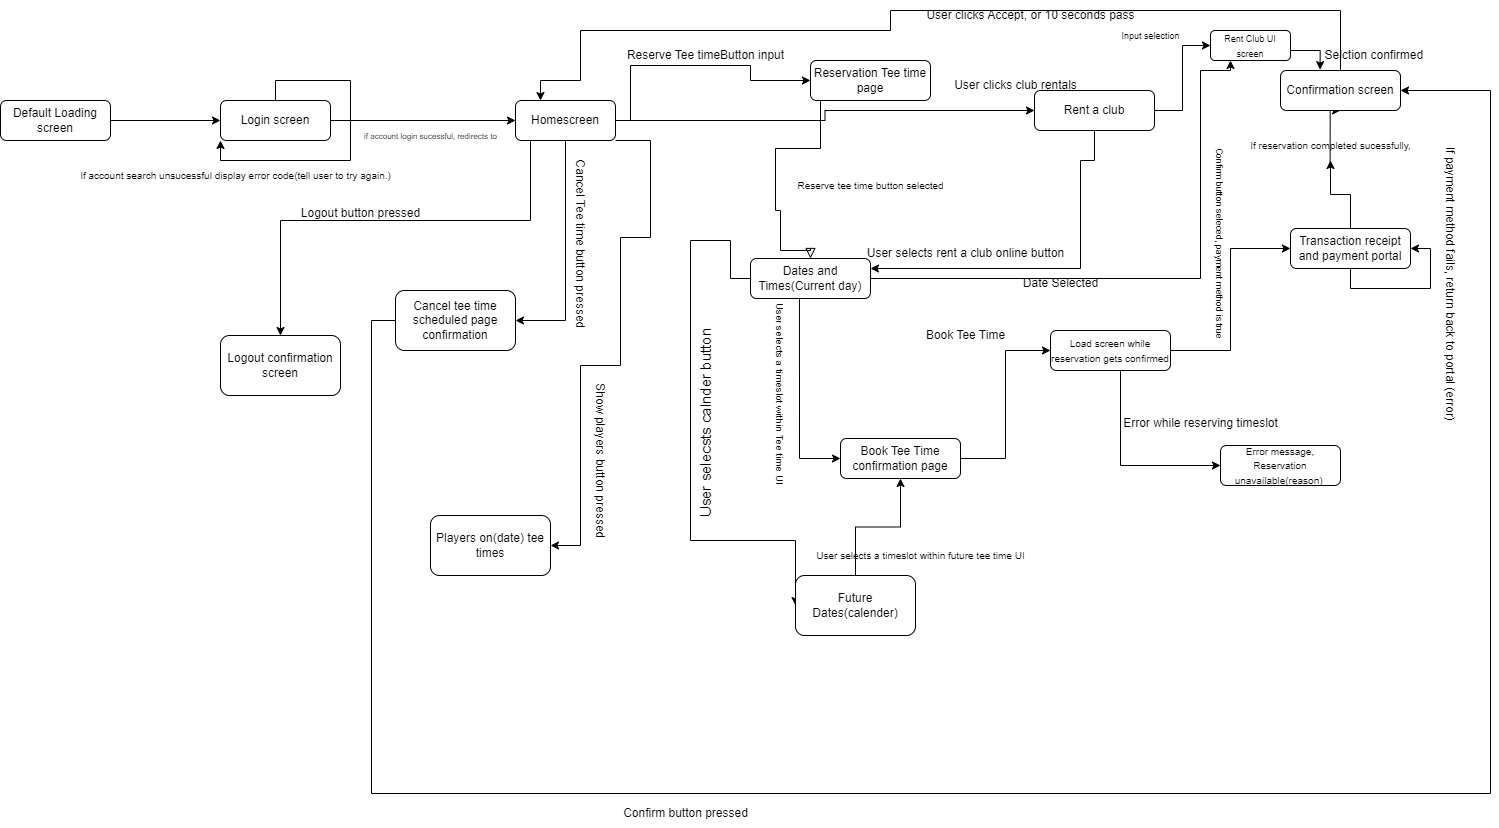

The diagram above was exported from draw.io. Its source (the exported page's mxGraphModel, read from the mxfile embedded in the PNG):
<mxGraphModel dx="2280" dy="798" grid="1" gridSize="10" guides="1" tooltips="1" connect="1" arrows="1" fold="1" page="1" pageScale="1" pageWidth="827" pageHeight="1169" math="0" shadow="0">
  <root>
    <mxCell id="WIyWlLk6GJQsqaUBKTNV-0" />
    <mxCell id="WIyWlLk6GJQsqaUBKTNV-1" parent="WIyWlLk6GJQsqaUBKTNV-0" />
    <mxCell id="WIyWlLk6GJQsqaUBKTNV-2" value="" style="rounded=0;html=1;jettySize=auto;orthogonalLoop=1;fontSize=11;endArrow=block;endFill=0;endSize=8;strokeWidth=1;shadow=0;labelBackgroundColor=none;edgeStyle=orthogonalEdgeStyle;entryX=0.5;entryY=0;entryDx=0;entryDy=0;" parent="WIyWlLk6GJQsqaUBKTNV-1" source="WIyWlLk6GJQsqaUBKTNV-3" target="8ymgHWk6rPT_1YRBjakc-11" edge="1">
      <mxGeometry relative="1" as="geometry">
        <mxPoint x="100" y="230" as="targetPoint" />
        <Array as="points">
          <mxPoint x="140" y="158" />
          <mxPoint x="95" y="158" />
          <mxPoint x="95" y="220" />
          <mxPoint x="100" y="220" />
          <mxPoint x="100" y="260" />
        </Array>
      </mxGeometry>
    </mxCell>
    <mxCell id="WIyWlLk6GJQsqaUBKTNV-3" value="Reservation Tee time page" style="rounded=1;whiteSpace=wrap;html=1;fontSize=12;glass=0;strokeWidth=1;shadow=0;" parent="WIyWlLk6GJQsqaUBKTNV-1" vertex="1">
      <mxGeometry x="130" y="70" width="120" height="40" as="geometry" />
    </mxCell>
    <mxCell id="U6y84IAsfDTORnwTe16a-27" style="edgeStyle=orthogonalEdgeStyle;rounded=0;orthogonalLoop=1;jettySize=auto;html=1;entryX=0;entryY=0.5;entryDx=0;entryDy=0;exitX=0.408;exitY=1.006;exitDx=0;exitDy=0;exitPerimeter=0;" parent="WIyWlLk6GJQsqaUBKTNV-1" source="8ymgHWk6rPT_1YRBjakc-11" target="U6y84IAsfDTORnwTe16a-1" edge="1">
      <mxGeometry relative="1" as="geometry">
        <mxPoint x="90" y="298" as="sourcePoint" />
      </mxGeometry>
    </mxCell>
    <mxCell id="8ymgHWk6rPT_1YRBjakc-8" style="edgeStyle=orthogonalEdgeStyle;rounded=0;orthogonalLoop=1;jettySize=auto;html=1;entryX=0;entryY=0.5;entryDx=0;entryDy=0;exitX=0;exitY=0.5;exitDx=0;exitDy=0;" parent="WIyWlLk6GJQsqaUBKTNV-1" source="8ymgHWk6rPT_1YRBjakc-11" target="8ymgHWk6rPT_1YRBjakc-4" edge="1">
      <mxGeometry relative="1" as="geometry">
        <mxPoint x="40" y="258" as="sourcePoint" />
        <Array as="points">
          <mxPoint x="50" y="250" />
          <mxPoint x="10" y="250" />
          <mxPoint x="10" y="550" />
          <mxPoint x="115" y="550" />
        </Array>
      </mxGeometry>
    </mxCell>
    <mxCell id="8ymgHWk6rPT_1YRBjakc-1" style="edgeStyle=orthogonalEdgeStyle;rounded=0;orthogonalLoop=1;jettySize=auto;html=1;entryX=0;entryY=0.5;entryDx=0;entryDy=0;" parent="WIyWlLk6GJQsqaUBKTNV-1" source="WIyWlLk6GJQsqaUBKTNV-12" target="U6y84IAsfDTORnwTe16a-0" edge="1">
      <mxGeometry relative="1" as="geometry" />
    </mxCell>
    <mxCell id="8ymgHWk6rPT_1YRBjakc-15" style="edgeStyle=orthogonalEdgeStyle;rounded=0;orthogonalLoop=1;jettySize=auto;html=1;entryX=0;entryY=0.5;entryDx=0;entryDy=0;" parent="WIyWlLk6GJQsqaUBKTNV-1" source="WIyWlLk6GJQsqaUBKTNV-12" target="8ymgHWk6rPT_1YRBjakc-13" edge="1">
      <mxGeometry relative="1" as="geometry">
        <Array as="points">
          <mxPoint x="440" y="475" />
        </Array>
      </mxGeometry>
    </mxCell>
    <mxCell id="WIyWlLk6GJQsqaUBKTNV-12" value="&lt;font style=&quot;font-size: 10px;&quot;&gt;Load screen while reservation gets confirmed&lt;/font&gt;" style="rounded=1;whiteSpace=wrap;html=1;fontSize=12;glass=0;strokeWidth=1;shadow=0;" parent="WIyWlLk6GJQsqaUBKTNV-1" vertex="1">
      <mxGeometry x="370" y="340" width="120" height="40" as="geometry" />
    </mxCell>
    <mxCell id="8ymgHWk6rPT_1YRBjakc-21" style="edgeStyle=orthogonalEdgeStyle;rounded=0;orthogonalLoop=1;jettySize=auto;html=1;entryX=0.5;entryY=1;entryDx=0;entryDy=0;exitX=0.498;exitY=1.156;exitDx=0;exitDy=0;exitPerimeter=0;" parent="WIyWlLk6GJQsqaUBKTNV-1" source="8ymgHWk6rPT_1YRBjakc-14" target="8ymgHWk6rPT_1YRBjakc-18" edge="1">
      <mxGeometry relative="1" as="geometry" />
    </mxCell>
    <mxCell id="8ymgHWk6rPT_1YRBjakc-24" style="edgeStyle=orthogonalEdgeStyle;rounded=0;orthogonalLoop=1;jettySize=auto;html=1;exitX=0.5;exitY=1;exitDx=0;exitDy=0;entryX=1;entryY=0.5;entryDx=0;entryDy=0;" parent="WIyWlLk6GJQsqaUBKTNV-1" source="U6y84IAsfDTORnwTe16a-0" target="U6y84IAsfDTORnwTe16a-0" edge="1">
      <mxGeometry relative="1" as="geometry">
        <mxPoint x="770" y="270" as="targetPoint" />
      </mxGeometry>
    </mxCell>
    <mxCell id="U6y84IAsfDTORnwTe16a-0" value="Transaction receipt and payment portal" style="rounded=1;whiteSpace=wrap;html=1;fontSize=12;glass=0;strokeWidth=1;shadow=0;" parent="WIyWlLk6GJQsqaUBKTNV-1" vertex="1">
      <mxGeometry x="610" y="238" width="120" height="40" as="geometry" />
    </mxCell>
    <mxCell id="8ymgHWk6rPT_1YRBjakc-9" style="edgeStyle=orthogonalEdgeStyle;rounded=0;orthogonalLoop=1;jettySize=auto;html=1;exitX=1;exitY=0.5;exitDx=0;exitDy=0;entryX=0;entryY=0.5;entryDx=0;entryDy=0;" parent="WIyWlLk6GJQsqaUBKTNV-1" source="U6y84IAsfDTORnwTe16a-1" target="WIyWlLk6GJQsqaUBKTNV-12" edge="1">
      <mxGeometry relative="1" as="geometry" />
    </mxCell>
    <mxCell id="U6y84IAsfDTORnwTe16a-1" value="Book Tee Time confirmation page" style="rounded=1;whiteSpace=wrap;html=1;fontSize=12;glass=0;strokeWidth=1;shadow=0;" parent="WIyWlLk6GJQsqaUBKTNV-1" vertex="1">
      <mxGeometry x="160" y="448" width="120" height="40" as="geometry" />
    </mxCell>
    <mxCell id="U6y84IAsfDTORnwTe16a-8" style="edgeStyle=orthogonalEdgeStyle;rounded=0;orthogonalLoop=1;jettySize=auto;html=1;entryX=0;entryY=0.5;entryDx=0;entryDy=0;" parent="WIyWlLk6GJQsqaUBKTNV-1" source="U6y84IAsfDTORnwTe16a-5" target="U6y84IAsfDTORnwTe16a-6" edge="1">
      <mxGeometry relative="1" as="geometry" />
    </mxCell>
    <mxCell id="U6y84IAsfDTORnwTe16a-5" value="Login screen" style="rounded=1;whiteSpace=wrap;html=1;fontSize=12;glass=0;strokeWidth=1;shadow=0;" parent="WIyWlLk6GJQsqaUBKTNV-1" vertex="1">
      <mxGeometry x="-460" y="110" width="110" height="40" as="geometry" />
    </mxCell>
    <mxCell id="U6y84IAsfDTORnwTe16a-12" style="edgeStyle=orthogonalEdgeStyle;rounded=0;orthogonalLoop=1;jettySize=auto;html=1;entryX=0;entryY=0.5;entryDx=0;entryDy=0;" parent="WIyWlLk6GJQsqaUBKTNV-1" source="U6y84IAsfDTORnwTe16a-6" target="WIyWlLk6GJQsqaUBKTNV-3" edge="1">
      <mxGeometry relative="1" as="geometry">
        <Array as="points">
          <mxPoint x="-50" y="75" />
          <mxPoint x="70" y="75" />
          <mxPoint x="70" y="90" />
        </Array>
      </mxGeometry>
    </mxCell>
    <mxCell id="09FIm-k6Lzb5UZyTpOto-4" style="edgeStyle=orthogonalEdgeStyle;rounded=0;orthogonalLoop=1;jettySize=auto;html=1;entryX=0;entryY=0.5;entryDx=0;entryDy=0;" parent="WIyWlLk6GJQsqaUBKTNV-1" source="U6y84IAsfDTORnwTe16a-6" target="U6y84IAsfDTORnwTe16a-20" edge="1">
      <mxGeometry relative="1" as="geometry" />
    </mxCell>
    <mxCell id="09FIm-k6Lzb5UZyTpOto-10" style="edgeStyle=orthogonalEdgeStyle;rounded=0;orthogonalLoop=1;jettySize=auto;html=1;entryX=1;entryY=0.5;entryDx=0;entryDy=0;" parent="WIyWlLk6GJQsqaUBKTNV-1" source="U6y84IAsfDTORnwTe16a-6" target="09FIm-k6Lzb5UZyTpOto-9" edge="1">
      <mxGeometry relative="1" as="geometry">
        <Array as="points">
          <mxPoint x="-30" y="150" />
          <mxPoint x="-30" y="247" />
          <mxPoint x="-60" y="247" />
          <mxPoint x="-60" y="375" />
          <mxPoint x="-100" y="375" />
          <mxPoint x="-100" y="555" />
        </Array>
      </mxGeometry>
    </mxCell>
    <mxCell id="09FIm-k6Lzb5UZyTpOto-12" style="edgeStyle=orthogonalEdgeStyle;rounded=0;orthogonalLoop=1;jettySize=auto;html=1;entryX=1;entryY=0.5;entryDx=0;entryDy=0;" parent="WIyWlLk6GJQsqaUBKTNV-1" source="U6y84IAsfDTORnwTe16a-6" target="09FIm-k6Lzb5UZyTpOto-13" edge="1">
      <mxGeometry relative="1" as="geometry">
        <mxPoint x="-139.99999999999977" y="330" as="targetPoint" />
      </mxGeometry>
    </mxCell>
    <mxCell id="U6y84IAsfDTORnwTe16a-6" value="Homescreen" style="rounded=1;whiteSpace=wrap;html=1;fontSize=12;glass=0;strokeWidth=1;shadow=0;" parent="WIyWlLk6GJQsqaUBKTNV-1" vertex="1">
      <mxGeometry x="-165" y="110" width="100" height="40" as="geometry" />
    </mxCell>
    <mxCell id="09FIm-k6Lzb5UZyTpOto-1" style="edgeStyle=orthogonalEdgeStyle;rounded=0;orthogonalLoop=1;jettySize=auto;html=1;entryX=0.5;entryY=0;entryDx=0;entryDy=0;exitX=0.25;exitY=1;exitDx=0;exitDy=0;" parent="WIyWlLk6GJQsqaUBKTNV-1" source="U6y84IAsfDTORnwTe16a-6" target="09FIm-k6Lzb5UZyTpOto-0" edge="1">
      <mxGeometry relative="1" as="geometry">
        <mxPoint x="-60" y="190" as="sourcePoint" />
        <Array as="points">
          <mxPoint x="-150" y="150" />
          <mxPoint x="-150" y="230" />
          <mxPoint x="-400" y="230" />
        </Array>
      </mxGeometry>
    </mxCell>
    <mxCell id="U6y84IAsfDTORnwTe16a-9" value="&lt;font style=&quot;font-size: 8px;&quot;&gt;if account login sucessful, redirects to&lt;/font&gt;" style="text;html=1;align=center;verticalAlign=middle;resizable=0;points=[];autosize=1;strokeColor=none;fillColor=none;" parent="WIyWlLk6GJQsqaUBKTNV-1" vertex="1">
      <mxGeometry x="-330" y="130" width="160" height="30" as="geometry" />
    </mxCell>
    <mxCell id="U6y84IAsfDTORnwTe16a-10" style="edgeStyle=orthogonalEdgeStyle;rounded=0;orthogonalLoop=1;jettySize=auto;html=1;entryX=0;entryY=1;entryDx=0;entryDy=0;" parent="WIyWlLk6GJQsqaUBKTNV-1" source="U6y84IAsfDTORnwTe16a-5" target="U6y84IAsfDTORnwTe16a-5" edge="1">
      <mxGeometry relative="1" as="geometry" />
    </mxCell>
    <mxCell id="U6y84IAsfDTORnwTe16a-11" value="&lt;font style=&quot;font-size: 10px;&quot;&gt;If account search unsucessful display error code(tell user to try again.)&lt;/font&gt;" style="text;html=1;align=center;verticalAlign=middle;resizable=0;points=[];autosize=1;strokeColor=none;fillColor=none;" parent="WIyWlLk6GJQsqaUBKTNV-1" vertex="1">
      <mxGeometry x="-610" y="170" width="330" height="30" as="geometry" />
    </mxCell>
    <mxCell id="U6y84IAsfDTORnwTe16a-13" value="Reserve Tee timeButton input" style="text;html=1;align=center;verticalAlign=middle;resizable=0;points=[];autosize=1;strokeColor=none;fillColor=none;rotation=0;" parent="WIyWlLk6GJQsqaUBKTNV-1" vertex="1">
      <mxGeometry x="-65" y="50" width="180" height="30" as="geometry" />
    </mxCell>
    <mxCell id="U6y84IAsfDTORnwTe16a-15" value="&lt;font style=&quot;font-size: 10px;&quot;&gt;Reserve tee time button selected&lt;/font&gt;" style="text;html=1;align=center;verticalAlign=middle;resizable=0;points=[];autosize=1;strokeColor=none;fillColor=none;" parent="WIyWlLk6GJQsqaUBKTNV-1" vertex="1">
      <mxGeometry x="105" y="180" width="170" height="30" as="geometry" />
    </mxCell>
    <mxCell id="HjsB1XvVCGRmGG36krdc-1" style="edgeStyle=orthogonalEdgeStyle;rounded=0;orthogonalLoop=1;jettySize=auto;html=1;entryX=0;entryY=0.5;entryDx=0;entryDy=0;" edge="1" parent="WIyWlLk6GJQsqaUBKTNV-1" source="U6y84IAsfDTORnwTe16a-20" target="HjsB1XvVCGRmGG36krdc-0">
      <mxGeometry relative="1" as="geometry" />
    </mxCell>
    <mxCell id="HjsB1XvVCGRmGG36krdc-6" style="edgeStyle=orthogonalEdgeStyle;rounded=0;orthogonalLoop=1;jettySize=auto;html=1;entryX=1;entryY=0.25;entryDx=0;entryDy=0;" edge="1" parent="WIyWlLk6GJQsqaUBKTNV-1" source="U6y84IAsfDTORnwTe16a-20" target="8ymgHWk6rPT_1YRBjakc-11">
      <mxGeometry relative="1" as="geometry">
        <Array as="points">
          <mxPoint x="414" y="170" />
          <mxPoint x="400" y="170" />
          <mxPoint x="400" y="278" />
        </Array>
      </mxGeometry>
    </mxCell>
    <mxCell id="U6y84IAsfDTORnwTe16a-20" value="Rent a club" style="rounded=1;whiteSpace=wrap;html=1;fontSize=12;glass=0;strokeWidth=1;shadow=0;" parent="WIyWlLk6GJQsqaUBKTNV-1" vertex="1">
      <mxGeometry x="354" y="100" width="120" height="40" as="geometry" />
    </mxCell>
    <mxCell id="U6y84IAsfDTORnwTe16a-22" style="edgeStyle=orthogonalEdgeStyle;rounded=0;orthogonalLoop=1;jettySize=auto;html=1;entryX=0;entryY=0.5;entryDx=0;entryDy=0;" parent="WIyWlLk6GJQsqaUBKTNV-1" source="U6y84IAsfDTORnwTe16a-21" target="U6y84IAsfDTORnwTe16a-5" edge="1">
      <mxGeometry relative="1" as="geometry" />
    </mxCell>
    <mxCell id="U6y84IAsfDTORnwTe16a-21" value="Default Loading screen" style="rounded=1;whiteSpace=wrap;html=1;fontSize=12;glass=0;strokeWidth=1;shadow=0;" parent="WIyWlLk6GJQsqaUBKTNV-1" vertex="1">
      <mxGeometry x="-680" y="110" width="110" height="40" as="geometry" />
    </mxCell>
    <mxCell id="U6y84IAsfDTORnwTe16a-28" value="User selects a timeslot within Tee time UI" style="text;html=1;align=center;verticalAlign=middle;resizable=0;points=[];autosize=1;strokeColor=none;fillColor=none;rotation=90;fontSize=10;" parent="WIyWlLk6GJQsqaUBKTNV-1" vertex="1">
      <mxGeometry x="-5" y="388" width="210" height="30" as="geometry" />
    </mxCell>
    <mxCell id="U6y84IAsfDTORnwTe16a-38" value="User clicks club rentals" style="text;html=1;align=center;verticalAlign=middle;resizable=0;points=[];autosize=1;strokeColor=none;fillColor=none;" parent="WIyWlLk6GJQsqaUBKTNV-1" vertex="1">
      <mxGeometry x="260" y="80" width="150" height="30" as="geometry" />
    </mxCell>
    <mxCell id="8ymgHWk6rPT_1YRBjakc-5" style="edgeStyle=orthogonalEdgeStyle;rounded=0;orthogonalLoop=1;jettySize=auto;html=1;entryX=0.5;entryY=1;entryDx=0;entryDy=0;" parent="WIyWlLk6GJQsqaUBKTNV-1" source="8ymgHWk6rPT_1YRBjakc-4" target="U6y84IAsfDTORnwTe16a-1" edge="1">
      <mxGeometry relative="1" as="geometry" />
    </mxCell>
    <mxCell id="8ymgHWk6rPT_1YRBjakc-4" value="Future Dates(calender)" style="rounded=1;whiteSpace=wrap;html=1;fontSize=12;glass=0;strokeWidth=1;shadow=0;" parent="WIyWlLk6GJQsqaUBKTNV-1" vertex="1">
      <mxGeometry x="115" y="585" width="120" height="60" as="geometry" />
    </mxCell>
    <mxCell id="8ymgHWk6rPT_1YRBjakc-6" value="User selecsts calnder button" style="text;html=1;align=center;verticalAlign=middle;resizable=0;points=[];autosize=1;strokeColor=none;fillColor=none;rotation=270;fontSize=15;" parent="WIyWlLk6GJQsqaUBKTNV-1" vertex="1">
      <mxGeometry x="-80" y="418" width="210" height="30" as="geometry" />
    </mxCell>
    <mxCell id="8ymgHWk6rPT_1YRBjakc-10" value="Book Tee Time" style="text;html=1;align=center;verticalAlign=middle;resizable=0;points=[];autosize=1;strokeColor=none;fillColor=none;" parent="WIyWlLk6GJQsqaUBKTNV-1" vertex="1">
      <mxGeometry x="235" y="330" width="100" height="30" as="geometry" />
    </mxCell>
    <mxCell id="HjsB1XvVCGRmGG36krdc-5" style="edgeStyle=orthogonalEdgeStyle;rounded=0;orthogonalLoop=1;jettySize=auto;html=1;entryX=0.25;entryY=1;entryDx=0;entryDy=0;" edge="1" parent="WIyWlLk6GJQsqaUBKTNV-1" source="8ymgHWk6rPT_1YRBjakc-11" target="HjsB1XvVCGRmGG36krdc-0">
      <mxGeometry relative="1" as="geometry">
        <Array as="points">
          <mxPoint x="520" y="288" />
          <mxPoint x="520" y="80" />
          <mxPoint x="550" y="80" />
        </Array>
      </mxGeometry>
    </mxCell>
    <mxCell id="8ymgHWk6rPT_1YRBjakc-11" value="Dates and Times(Current day)" style="rounded=1;whiteSpace=wrap;html=1;fontSize=12;glass=0;strokeWidth=1;shadow=0;" parent="WIyWlLk6GJQsqaUBKTNV-1" vertex="1">
      <mxGeometry x="70" y="268" width="120" height="40" as="geometry" />
    </mxCell>
    <mxCell id="8ymgHWk6rPT_1YRBjakc-12" value="&lt;span style=&quot;font-size: 10px;&quot;&gt;User selects a timeslot within future tee time UI&lt;/span&gt;" style="text;html=1;align=center;verticalAlign=middle;resizable=0;points=[];autosize=1;strokeColor=none;fillColor=none;rotation=0;" parent="WIyWlLk6GJQsqaUBKTNV-1" vertex="1">
      <mxGeometry x="125" y="550" width="230" height="30" as="geometry" />
    </mxCell>
    <mxCell id="8ymgHWk6rPT_1YRBjakc-13" value="&lt;font style=&quot;font-size: 10px;&quot;&gt;Error message, Reservation unavailable(reason)&amp;nbsp;&lt;/font&gt;" style="rounded=1;whiteSpace=wrap;html=1;fontSize=12;glass=0;strokeWidth=1;shadow=0;" parent="WIyWlLk6GJQsqaUBKTNV-1" vertex="1">
      <mxGeometry x="540" y="455" width="120" height="40" as="geometry" />
    </mxCell>
    <mxCell id="8ymgHWk6rPT_1YRBjakc-16" value="Error while reserving timeslot" style="text;html=1;align=center;verticalAlign=middle;resizable=0;points=[];autosize=1;strokeColor=none;fillColor=none;" parent="WIyWlLk6GJQsqaUBKTNV-1" vertex="1">
      <mxGeometry x="430" y="418" width="180" height="30" as="geometry" />
    </mxCell>
    <mxCell id="8ymgHWk6rPT_1YRBjakc-17" value="User selects rent a club online button" style="text;html=1;align=center;verticalAlign=middle;resizable=0;points=[];autosize=1;strokeColor=none;fillColor=none;" parent="WIyWlLk6GJQsqaUBKTNV-1" vertex="1">
      <mxGeometry x="175" y="248" width="220" height="30" as="geometry" />
    </mxCell>
    <mxCell id="8ymgHWk6rPT_1YRBjakc-19" style="edgeStyle=orthogonalEdgeStyle;rounded=0;orthogonalLoop=1;jettySize=auto;html=1;entryX=0.25;entryY=0;entryDx=0;entryDy=0;" parent="WIyWlLk6GJQsqaUBKTNV-1" source="8ymgHWk6rPT_1YRBjakc-18" target="U6y84IAsfDTORnwTe16a-6" edge="1">
      <mxGeometry relative="1" as="geometry">
        <mxPoint x="200" y="40.000000000000114" as="targetPoint" />
        <Array as="points">
          <mxPoint x="660" y="20" />
          <mxPoint x="210" y="20" />
          <mxPoint x="210" y="40" />
          <mxPoint x="-100" y="40" />
          <mxPoint x="-100" y="90" />
          <mxPoint x="-140" y="90" />
        </Array>
      </mxGeometry>
    </mxCell>
    <mxCell id="8ymgHWk6rPT_1YRBjakc-18" value="Confirmation screen" style="rounded=1;whiteSpace=wrap;html=1;fontSize=12;glass=0;strokeWidth=1;shadow=0;" parent="WIyWlLk6GJQsqaUBKTNV-1" vertex="1">
      <mxGeometry x="600" y="80" width="120" height="40" as="geometry" />
    </mxCell>
    <mxCell id="8ymgHWk6rPT_1YRBjakc-20" value="User clicks Accept, or 10 seconds pass" style="text;html=1;align=center;verticalAlign=middle;resizable=0;points=[];autosize=1;strokeColor=none;fillColor=none;" parent="WIyWlLk6GJQsqaUBKTNV-1" vertex="1">
      <mxGeometry x="235" y="10" width="230" height="30" as="geometry" />
    </mxCell>
    <mxCell id="8ymgHWk6rPT_1YRBjakc-23" value="&lt;font style=&quot;font-size: 9px;&quot;&gt;Confirm button seleced, payment method is true&lt;/font&gt;" style="text;html=1;align=center;verticalAlign=middle;resizable=0;points=[];autosize=1;strokeColor=none;fillColor=none;rotation=90;" parent="WIyWlLk6GJQsqaUBKTNV-1" vertex="1">
      <mxGeometry x="430" y="238" width="220" height="30" as="geometry" />
    </mxCell>
    <mxCell id="8ymgHWk6rPT_1YRBjakc-25" value="If payment method fails, return back to portal (error)" style="text;html=1;align=center;verticalAlign=middle;resizable=0;points=[];autosize=1;strokeColor=none;fillColor=none;rotation=90;" parent="WIyWlLk6GJQsqaUBKTNV-1" vertex="1">
      <mxGeometry x="620" y="278" width="300" height="30" as="geometry" />
    </mxCell>
    <mxCell id="09FIm-k6Lzb5UZyTpOto-0" value="Logout confirmation screen" style="rounded=1;whiteSpace=wrap;html=1;" parent="WIyWlLk6GJQsqaUBKTNV-1" vertex="1">
      <mxGeometry x="-460" y="345" width="120" height="60" as="geometry" />
    </mxCell>
    <mxCell id="09FIm-k6Lzb5UZyTpOto-3" value="Logout button pressed" style="text;html=1;align=center;verticalAlign=middle;resizable=0;points=[];autosize=1;strokeColor=none;fillColor=none;" parent="WIyWlLk6GJQsqaUBKTNV-1" vertex="1">
      <mxGeometry x="-390" y="208" width="140" height="30" as="geometry" />
    </mxCell>
    <mxCell id="09FIm-k6Lzb5UZyTpOto-9" value="Players on(date) tee times" style="rounded=1;whiteSpace=wrap;html=1;" parent="WIyWlLk6GJQsqaUBKTNV-1" vertex="1">
      <mxGeometry x="-250" y="525" width="120" height="60" as="geometry" />
    </mxCell>
    <mxCell id="09FIm-k6Lzb5UZyTpOto-16" style="edgeStyle=orthogonalEdgeStyle;rounded=0;orthogonalLoop=1;jettySize=auto;html=1;entryX=1;entryY=0.5;entryDx=0;entryDy=0;" parent="WIyWlLk6GJQsqaUBKTNV-1" source="09FIm-k6Lzb5UZyTpOto-13" target="8ymgHWk6rPT_1YRBjakc-18" edge="1">
      <mxGeometry relative="1" as="geometry">
        <mxPoint x="800" y="100" as="targetPoint" />
        <Array as="points">
          <mxPoint x="-309" y="330" />
          <mxPoint x="-309" y="803" />
          <mxPoint x="810" y="803" />
          <mxPoint x="810" y="100" />
        </Array>
      </mxGeometry>
    </mxCell>
    <mxCell id="09FIm-k6Lzb5UZyTpOto-13" value="Cancel tee time scheduled page confirmation" style="rounded=1;whiteSpace=wrap;html=1;" parent="WIyWlLk6GJQsqaUBKTNV-1" vertex="1">
      <mxGeometry x="-285" y="300" width="120" height="60" as="geometry" />
    </mxCell>
    <mxCell id="09FIm-k6Lzb5UZyTpOto-14" value="Cancel Tee time button pressed" style="text;html=1;align=center;verticalAlign=middle;resizable=0;points=[];autosize=1;strokeColor=none;fillColor=none;rotation=90;" parent="WIyWlLk6GJQsqaUBKTNV-1" vertex="1">
      <mxGeometry x="-195" y="238" width="190" height="30" as="geometry" />
    </mxCell>
    <mxCell id="09FIm-k6Lzb5UZyTpOto-15" value="Show players button pressed" style="text;html=1;align=center;verticalAlign=middle;resizable=0;points=[];autosize=1;strokeColor=none;fillColor=none;rotation=90;" parent="WIyWlLk6GJQsqaUBKTNV-1" vertex="1">
      <mxGeometry x="-170" y="455" width="180" height="30" as="geometry" />
    </mxCell>
    <mxCell id="09FIm-k6Lzb5UZyTpOto-17" value="Confirm button pressed" style="text;html=1;align=center;verticalAlign=middle;resizable=0;points=[];autosize=1;strokeColor=none;fillColor=none;" parent="WIyWlLk6GJQsqaUBKTNV-1" vertex="1">
      <mxGeometry x="-70" y="808" width="150" height="30" as="geometry" />
    </mxCell>
    <mxCell id="09FIm-k6Lzb5UZyTpOto-18" value="" style="edgeStyle=orthogonalEdgeStyle;rounded=0;orthogonalLoop=1;jettySize=auto;html=1;entryX=0.5;entryY=1;entryDx=0;entryDy=0;" parent="WIyWlLk6GJQsqaUBKTNV-1" source="U6y84IAsfDTORnwTe16a-0" target="8ymgHWk6rPT_1YRBjakc-14" edge="1">
      <mxGeometry relative="1" as="geometry">
        <mxPoint x="670" y="238" as="sourcePoint" />
        <mxPoint x="660" y="120" as="targetPoint" />
      </mxGeometry>
    </mxCell>
    <mxCell id="8ymgHWk6rPT_1YRBjakc-14" value="If reservation completed sucessfully," style="text;html=1;align=center;verticalAlign=middle;resizable=0;points=[];autosize=1;strokeColor=none;fillColor=none;fontSize=10;" parent="WIyWlLk6GJQsqaUBKTNV-1" vertex="1">
      <mxGeometry x="560" y="140" width="180" height="30" as="geometry" />
    </mxCell>
    <mxCell id="HjsB1XvVCGRmGG36krdc-0" value="&lt;font style=&quot;font-size: 9px;&quot;&gt;Rent Club UI screen&lt;/font&gt;" style="rounded=1;whiteSpace=wrap;html=1;" vertex="1" parent="WIyWlLk6GJQsqaUBKTNV-1">
      <mxGeometry x="530" y="40" width="80" height="30" as="geometry" />
    </mxCell>
    <mxCell id="HjsB1XvVCGRmGG36krdc-2" style="edgeStyle=orthogonalEdgeStyle;rounded=0;orthogonalLoop=1;jettySize=auto;html=1;entryX=0.33;entryY=-0.022;entryDx=0;entryDy=0;entryPerimeter=0;" edge="1" parent="WIyWlLk6GJQsqaUBKTNV-1" source="HjsB1XvVCGRmGG36krdc-0" target="8ymgHWk6rPT_1YRBjakc-18">
      <mxGeometry relative="1" as="geometry">
        <Array as="points">
          <mxPoint x="640" y="60" />
        </Array>
      </mxGeometry>
    </mxCell>
    <mxCell id="HjsB1XvVCGRmGG36krdc-3" value="&lt;font style=&quot;font-size: 9px;&quot;&gt;Input selection&lt;/font&gt;" style="text;html=1;align=center;verticalAlign=middle;resizable=0;points=[];autosize=1;strokeColor=none;fillColor=none;" vertex="1" parent="WIyWlLk6GJQsqaUBKTNV-1">
      <mxGeometry x="430" y="30" width="80" height="30" as="geometry" />
    </mxCell>
    <mxCell id="HjsB1XvVCGRmGG36krdc-4" value="Selction confirmed&amp;nbsp;" style="text;html=1;align=center;verticalAlign=middle;resizable=0;points=[];autosize=1;strokeColor=none;fillColor=none;" vertex="1" parent="WIyWlLk6GJQsqaUBKTNV-1">
      <mxGeometry x="630" y="50" width="130" height="30" as="geometry" />
    </mxCell>
    <mxCell id="HjsB1XvVCGRmGG36krdc-7" value="Date Selected" style="text;html=1;align=center;verticalAlign=middle;resizable=0;points=[];autosize=1;strokeColor=none;fillColor=none;" vertex="1" parent="WIyWlLk6GJQsqaUBKTNV-1">
      <mxGeometry x="330" y="278" width="100" height="30" as="geometry" />
    </mxCell>
  </root>
</mxGraphModel>